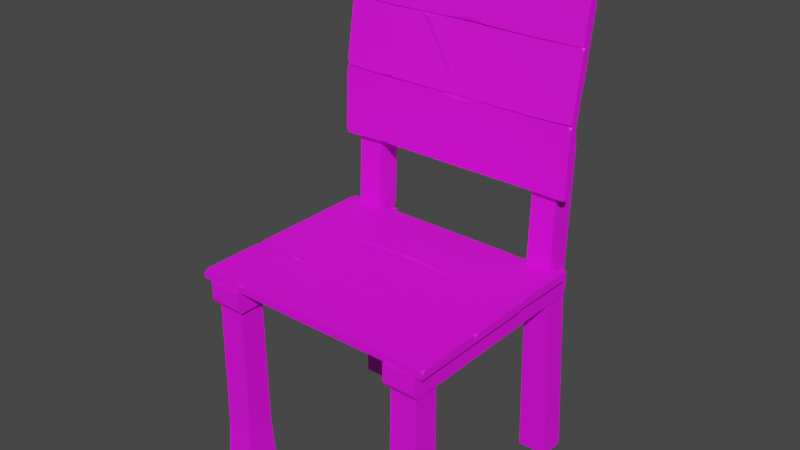 # Source: Chair_V2.blend  (saved by Blender 2.91.10; exported with 4.5.12 LTS)
import bpy
from mathutils import Matrix  # noqa: F401  (used for matrix-valued properties, if any)

bpy.ops.wm.read_factory_settings(use_empty=True)
scene = bpy.context.scene
scene.name = 'Scene'

# ---- collections
col_collection = bpy.data.collections.new('Collection'); scene.collection.children.link(col_collection)

# ---- images (referenced by path relative to the original .blend; pixels are not part of the script)
import os
ASSET_DIR = os.environ.get("B2B_ASSET_DIR", "")  # directory of the original .blend (textures are referenced by path, not embedded)
HERE = os.path.dirname(os.path.abspath(__file__))  # packed textures are extracted next to this script under _unpacked/

def load_image(name, relpath, width, height, colorspace="sRGB"):
    """Load a texture the original file referenced (path relative to the .blend, or extracted next to this script)."""
    p = next((c for c in (os.path.join(HERE, relpath), os.path.join(ASSET_DIR, relpath)) if relpath and os.path.exists(c)), "")
    if p:
        img = bpy.data.images.load(p, check_existing=True)
        img.name = name
    else:  # same state as the original file: an image datablock whose file is absent (Cycles renders it pink)
        img = bpy.data.images.new(name, width, height)
        img.source = "FILE"
        img.filepath = "//" + (relpath or name)
    img.colorspace_settings.name = colorspace
    return img
img_color2_png_006 = load_image('Color2.png.006', 'Color2.png', 1024, 1024, 'sRGB')

# ---- materials (node trees are filled in below, after node groups)
mat_material_007 = bpy.data.materials.new('Material.007')
mat_material_007.use_transparent_shadow = False

# ---- material node trees
mat_material_007.use_nodes = True; mat_material_007.node_tree.nodes.clear()
_N = mat_material_007.node_tree.nodes; _L = mat_material_007.node_tree.links
n0 = _N.new('ShaderNodeBsdfPrincipled'); n0.name = 'Principled BSDF'; n0.location = (10, 300)
n0.distribution = 'GGX'
n0.subsurface_method = 'BURLEY'
n0.inputs[2].default_value = 0.6
n0.inputs[3].default_value = 1.45
n0.inputs[27].default_value = (0.0, 0.0, 0.0, 1.0)
n0.inputs[28].default_value = 1.0
n1 = _N.new('ShaderNodeOutputMaterial'); n1.name = 'Material Output'; n1.location = (300, 300)
n2 = _N.new('ShaderNodeTexImage'); n2.name = 'Image Texture'; n2.location = (-280, 280)
n2.image = img_color2_png_006
_L.new(n0.outputs[0], n1.inputs[0])
_L.new(n2.outputs[0], n0.inputs[0])
n1.is_active_output = True

# ---- world
world_world = bpy.data.worlds.new('World'); scene.world = world_world
world_world.use_nodes = True; world_world.node_tree.nodes.clear()
_N = world_world.node_tree.nodes; _L = world_world.node_tree.links
n0 = _N.new('ShaderNodeOutputWorld'); n0.name = 'World Output'; n0.location = (300, 300)
n1 = _N.new('ShaderNodeBackground'); n1.name = 'Background'; n1.location = (10, 300)
n1.inputs[0].default_value = (0.05088, 0.05088, 0.05088, 1.0)
_L.new(n1.outputs[0], n0.inputs[0])
n0.is_active_output = True
world_world.color = (0.05088, 0.05088, 0.05088)
world_world.use_sun_shadow = False
world_world.sun_shadow_jitter_overblur = 0.0

# ---- meshes
me_cube_032 = bpy.data.meshes.new('Cube.032')
me_cube_032.from_pydata([(-0.2514, 0.1686, 0.7022), (-0.2516, 0.1902, 0.8311), (0.2476, 0.1687, 0.7027), (0.2476, 0.1902, 0.8311), (-0.1499, 0.1895, 0.8286), (-0.1499, 0.1743, 0.8312), (-0.1514, 0.1681, 0.7008), (-0.1514, 0.1543, 0.7049), (-0.07301, 0.1758, 0.831), (0.01664, 0.1684, 0.7007), (-0.07301, 0.1902, 0.8309), (0.01664, 0.1526, 0.7034), (0.1664, 0.1743, 0.8316), (0.1607, 0.1681, 0.7004), (0.1664, 0.1897, 0.829), (0.1607, 0.1527, 0.703), (-0.1512, 0.1539, 0.7094), (-0.1354, 0.1528, 0.7033), (-0.1514, 0.1556, 0.7029), (-0.1675, 0.1527, 0.7029), (-0.07281, 0.1732, 0.8265), (-0.04111, 0.1754, 0.8329), (-0.07301, 0.178, 0.8329), (-0.09048, 0.1765, 0.8329), (0.2434, 0.1529, 0.7054), (0.2476, 0.1583, 0.7044), (0.2476, 0.1544, 0.7143), (0.2476, 0.1736, 0.8286), (0.2476, 0.1775, 0.8332), (0.242, 0.1744, 0.8336), (-0.247, 0.1529, 0.705), (-0.2514, 0.1544, 0.7142), (-0.2514, 0.1584, 0.7039), (-0.2516, 0.1726, 0.8227), (-0.2495, 0.1744, 0.8337), (-0.2516, 0.1771, 0.8333), (0.2302, 0.225, -1.304e-07), (0.225, 0.2026, 0.399), (0.2302, 0.175, -1.49e-07), (0.225, 0.1528, 0.4027), (0.1697, 0.225, -8.941e-08), (0.1787, 0.1976, 0.399), (0.1697, 0.175, -1.062e-07), (0.175, 0.1528, 0.4027), (0.2205, 0.2109, 0.6975), (0.225, 0.1637, 0.7051), (0.175, 0.2131, 0.6975), (0.175, 0.1637, 0.7051), (0.209, 0.2131, 0.6975), (0.225, 0.2224, 0.7589), (0.225, 0.1954, 0.7002), (0.225, 0.2114, 0.6472), (0.175, 0.2034, 0.4197), (0.175, 0.2037, 0.3806), (0.175, 0.1897, 0.3999), (0.1836, 0.2026, 0.399), (0.225, 0.256, 0.9811), (0.2174, 0.2496, 0.9897), (0.2174, 0.2194, 0.9939), (0.225, 0.2106, 0.9875), (0.1826, 0.2496, 0.9897), (0.175, 0.256, 0.9811), (0.1826, 0.2194, 0.9939), (0.175, 0.2106, 0.9875), (-0.2303, 0.225, -1.08e-07), (-0.225, 0.2026, 0.399), (-0.2303, 0.175, -1.285e-07), (-0.225, 0.1528, 0.4027), (-0.1698, 0.225, -1.49e-07), (-0.1787, 0.1976, 0.399), (-0.1698, 0.175, -8.941e-08), (-0.175, 0.1528, 0.4027), (-0.2205, 0.2109, 0.6975), (-0.225, 0.1637, 0.7051), (-0.175, 0.2131, 0.6975), (-0.175, 0.1637, 0.7051), (-0.209, 0.2131, 0.6975), (-0.225, 0.2224, 0.7589), (-0.225, 0.1954, 0.7002), (-0.225, 0.2114, 0.6472), (-0.175, 0.2034, 0.4197), (-0.175, 0.2037, 0.3806), (-0.175, 0.1897, 0.3999), (-0.1836, 0.2026, 0.399), (-0.225, 0.256, 0.9811), (-0.2174, 0.2496, 0.9897), (-0.2174, 0.2194, 0.9939), (-0.225, 0.2106, 0.9875), (-0.1826, 0.2496, 0.9897), (-0.175, 0.256, 0.9811), (-0.1826, 0.2194, 0.9939), (-0.175, 0.2106, 0.9875), (-0.168, -0.168, -1.36e-07), (-0.1744, -0.1744, 0.4), (-0.168, -0.232, -8.568e-08), (-0.1744, -0.2256, 0.4), (-0.232, -0.168, -9.686e-08), (-0.2256, -0.1744, 0.4), (-0.232, -0.232, -1.229e-07), (-0.2256, -0.2256, 0.4), (-0.1725, -0.1725, 0.09105), (-0.1725, -0.2275, 0.09105), (-0.2275, -0.2275, 0.09105), (-0.2255, -0.1732, 0.09105), (-0.2192, -0.1725, 0.09105), (-0.2288, -0.1712, 0.06556), (-0.2273, -0.1727, 0.1195), (-0.2275, -0.1768, 0.09105), (0.168, -0.232, -1.006e-07), (0.1744, -0.2256, 0.4), (0.168, -0.168, -7.264e-08), (0.1744, -0.1744, 0.4), (0.232, -0.232, -6.333e-08), (0.2256, -0.2256, 0.4), (0.232, -0.168, -1.118e-07), (0.2256, -0.1744, 0.4), (0.1725, -0.2275, 0.09105), (0.1725, -0.1725, 0.09105), (0.2275, -0.1725, 0.09105), (0.2255, -0.2268, 0.09105), (0.2192, -0.2275, 0.09105), (0.2288, -0.2288, 0.06556), (0.2273, -0.2273, 0.1195), (0.2275, -0.2232, 0.09105), (-0.2327, -0.2378, 0.4057), (-0.1673, -0.2378, 0.4057), (-0.2327, 0.1978, 0.4057), (-0.1673, 0.1978, 0.4057), (-0.2327, -0.2319, 0.3595), (-0.2327, -0.2378, 0.3689), (-0.1673, -0.2378, 0.3689), (-0.1673, -0.2319, 0.3595), (-0.2327, 0.1978, 0.3689), (-0.2327, 0.1919, 0.3595), (-0.1673, 0.1919, 0.3595), (-0.1673, 0.1978, 0.3689), (0.1673, -0.2378, 0.4057), (0.2327, -0.2378, 0.4057), (0.1673, 0.1978, 0.4057), (0.2327, 0.1978, 0.4057), (0.1673, -0.2319, 0.3595), (0.1673, -0.2378, 0.3689), (0.2327, -0.2378, 0.3689), (0.2327, -0.2319, 0.3595), (0.1673, 0.1978, 0.3689), (0.1673, 0.1919, 0.3595), (0.2327, 0.1919, 0.3595), (0.2327, 0.1978, 0.3689), (0.2091, 0.161, 0.4021), (0.2091, 0.1924, 0.4021), (-0.2091, 0.161, 0.4021), (-0.2091, 0.1924, 0.4021), (0.2034, 0.161, 0.3651), (0.2091, 0.161, 0.3726), (0.2091, 0.1924, 0.3726), (0.2034, 0.1924, 0.3651), (-0.2091, 0.161, 0.3726), (-0.2034, 0.161, 0.3651), (-0.2034, 0.1924, 0.3651), (-0.2091, 0.1924, 0.3726), (-0.2516, -0.237, 0.4062), (-0.2516, -0.1026, 0.4062), (0.2476, -0.237, 0.4062), (0.2476, -0.1026, 0.4062), (-0.1499, -0.1051, 0.4065), (-0.1499, -0.1051, 0.4219), (-0.1536, -0.2345, 0.4065), (-0.1536, -0.2328, 0.4208), (0.01384, -0.1051, 0.4204), (0.01761, -0.2348, 0.4062), (0.01384, -0.1028, 0.4062), (0.01761, -0.2348, 0.4222), (0.1664, -0.1047, 0.422), (0.1591, -0.2349, 0.4064), (0.1664, -0.1047, 0.4064), (0.1591, -0.2349, 0.422), (-0.1534, -0.2284, 0.4219), (-0.1376, -0.2346, 0.4219), (-0.1536, -0.2345, 0.4191), (-0.1697, -0.2349, 0.422), (0.01404, -0.1099, 0.4222), (0.0583, -0.1034, 0.4221), (0.01384, -0.1028, 0.4185), (-0.02824, -0.1034, 0.4221), (0.2434, -0.2369, 0.4222), (0.2476, -0.237, 0.4167), (0.2476, -0.2279, 0.4222), (0.2476, -0.1078, 0.4222), (0.2476, -0.1026, 0.4191), (0.242, -0.1028, 0.4222), (-0.2472, -0.2369, 0.4222), (-0.2516, -0.2276, 0.4222), (-0.2516, -0.237, 0.4166), (-0.2516, -0.1138, 0.4222), (-0.2495, -0.1027, 0.4222), (-0.2516, -0.1026, 0.4195), (-0.2514, -0.1007, 0.4062), (-0.2516, 0.02995, 0.4062), (0.2476, -0.1002, 0.4062), (0.2476, 0.02995, 0.4062), (-0.1499, 0.02746, 0.4065), (-0.1499, 0.02746, 0.4219), (-0.1514, -0.1022, 0.4065), (-0.1514, -0.1005, 0.4208), (-0.07301, 0.02749, 0.4204), (0.01664, -0.1022, 0.4062), (-0.07301, 0.02976, 0.4062), (0.01664, -0.1022, 0.4222), (0.1664, 0.02784, 0.422), (0.1607, -0.1026, 0.4064), (0.1664, 0.02784, 0.4064), (0.1607, -0.1026, 0.422), (-0.1512, -0.09604, 0.4219), (-0.1354, -0.1022, 0.4219), (-0.1514, -0.1022, 0.4191), (-0.1675, -0.1026, 0.422), (-0.07281, 0.02269, 0.4222), (-0.04111, 0.02936, 0.4211), (-0.07301, 0.02976, 0.4185), (-0.09048, 0.02951, 0.42), (0.2434, -0.1001, 0.4222), (0.2476, -0.1002, 0.4167), (0.2476, -0.09107, 0.4222), (0.2476, 0.02479, 0.4222), (0.2476, 0.02995, 0.4191), (0.242, 0.0298, 0.4222), (-0.247, -0.1006, 0.4222), (-0.2514, -0.09124, 0.4222), (-0.2514, -0.1007, 0.4166), (-0.2516, 0.0188, 0.4222), (-0.2495, 0.0299, 0.4222), (-0.2516, 0.02995, 0.4195), (0.2477, 0.1655, 0.4062), (0.2456, 0.03072, 0.4062), (-0.2515, 0.1655, 0.4062), (-0.2515, 0.03106, 0.4062), (0.1483, 0.02956, 0.4065), (0.1483, 0.02956, 0.4219), (0.1497, 0.163, 0.4065), (0.1497, 0.1612, 0.4208), (0.01325, 0.03329, 0.4204), (-0.0215, 0.1632, 0.4062), (0.01325, 0.03102, 0.4062), (-0.0215, 0.1632, 0.4222), (-0.1645, 0.02942, 0.422), (-0.163, 0.1633, 0.4064), (-0.1645, 0.02942, 0.4064), (-0.163, 0.1633, 0.422), (0.1495, 0.1568, 0.4219), (0.1337, 0.163, 0.4219), (0.1497, 0.163, 0.4191), (0.1658, 0.1634, 0.422), (0.01305, 0.03809, 0.4222), (-0.03121, 0.03158, 0.4221), (0.01325, 0.03102, 0.4185), (0.05533, 0.03161, 0.4221), (-0.2473, 0.1654, 0.4222), (-0.2515, 0.1655, 0.4167), (-0.2515, 0.1563, 0.4222), (-0.2515, 0.03622, 0.4222), (-0.2515, 0.03106, 0.4191), (-0.2459, 0.03121, 0.4222), (0.2433, 0.1653, 0.4222), (0.2477, 0.156, 0.4222), (0.2477, 0.1655, 0.4166), (0.2456, 0.04188, 0.4222), (0.2435, 0.03077, 0.4222), (0.2456, 0.03072, 0.4195), (0.2477, 0.2126, 0.9647), (0.2456, 0.1903, 0.8318), (-0.2515, 0.2126, 0.9647), (-0.2515, 0.1904, 0.8322), (0.1483, 0.1899, 0.8307), (0.1483, 0.1746, 0.8333), (0.1497, 0.2119, 0.9623), (0.1497, 0.1975, 0.9629), (0.01325, 0.1767, 0.8367), (-0.0215, 0.2122, 0.9625), (0.01325, 0.1904, 0.8321), (-0.0215, 0.1965, 0.9652), (-0.1645, 0.1745, 0.8331), (-0.163, 0.2121, 0.9627), (-0.1645, 0.1899, 0.8306), (-0.163, 0.1967, 0.9652), (0.1495, 0.1957, 0.9588), (0.1337, 0.1967, 0.9649), (0.1497, 0.1995, 0.9644), (0.1658, 0.1967, 0.9653), (0.01305, 0.1758, 0.8417), (-0.03121, 0.1748, 0.8353), (0.01325, 0.1782, 0.8342), (0.05533, 0.1748, 0.8353), (-0.2473, 0.1968, 0.9672), (-0.2515, 0.2022, 0.9664), (-0.2515, 0.1953, 0.9583), (-0.2515, 0.1755, 0.8399), (-0.2515, 0.1776, 0.8343), (-0.2459, 0.1746, 0.8349), (0.2433, 0.1968, 0.9672), (0.2477, 0.1953, 0.958), (0.2477, 0.2024, 0.9664), (0.2456, 0.1764, 0.8455), (0.2435, 0.1746, 0.8345), (0.2456, 0.1772, 0.834), (-0.2516, 0.1622, 0.5672), (-0.2516, 0.168, 0.7015), (0.2476, 0.1622, 0.5672), (0.2476, 0.168, 0.7015), (-0.1499, 0.1676, 0.699), (-0.1499, 0.1522, 0.6997), (-0.1536, 0.162, 0.5697), (-0.1536, 0.1478, 0.5721), (0.01384, 0.1537, 0.6996), (0.01761, 0.1623, 0.5694), (0.01384, 0.168, 0.7013), (0.01761, 0.1463, 0.5701), (0.1664, 0.1522, 0.7001), (0.1591, 0.1621, 0.5693), (0.1664, 0.1677, 0.6994), (0.1591, 0.1465, 0.57), (-0.1534, 0.1469, 0.5765), (-0.1376, 0.1466, 0.5704), (-0.1536, 0.1494, 0.5703), (-0.1697, 0.1465, 0.57), (0.01404, 0.1517, 0.6949), (0.0583, 0.1521, 0.7014), (0.01384, 0.1557, 0.7018), (-0.02824, 0.1521, 0.7014), (0.2434, 0.1462, 0.568), (0.2476, 0.1516, 0.5677), (0.2476, 0.1466, 0.577), (0.2476, 0.1518, 0.697), (0.2476, 0.1551, 0.702), (0.242, 0.1521, 0.702), (-0.2472, 0.1462, 0.568), (-0.2516, 0.1466, 0.5773), (-0.2516, 0.1518, 0.5677), (-0.2516, 0.1516, 0.691), (-0.2495, 0.1521, 0.7021), (-0.2516, 0.1547, 0.7021)], [], [(0, 32, 31, 33, 35, 1), (3, 28, 27, 26, 25, 2), (2, 25, 24, 15, 13), (14, 3, 2, 13), (8, 23, 20), (1, 4, 6, 0), (9, 11, 17, 18, 6), (5, 34, 33, 31, 30, 19, 16), (13, 15, 11, 9), (12, 21, 20, 11, 15), (4, 10, 9, 6), (4, 5, 23, 22, 10), (10, 14, 13, 9), (10, 22, 21, 12, 14), (17, 16, 7), (19, 18, 7), (18, 17, 7), (16, 19, 7), (20, 23, 5, 16, 17, 11), (22, 23, 8), (21, 22, 8), (20, 21, 8), (24, 25, 26), (14, 12, 29, 28, 3), (27, 28, 29), (27, 29, 12, 15, 24, 26), (30, 31, 32), (6, 18, 19, 30, 32, 0), (33, 34, 35), (1, 35, 34, 5, 4), (36, 37, 39, 38), (38, 39, 43, 42), (42, 43, 54, 53, 40), (40, 53, 55, 37, 36), (38, 42, 40, 36), (37, 55, 52, 46, 48, 51), (43, 39, 45, 47), (41, 54, 52), (39, 37, 51, 50, 45), (44, 48, 49), (62, 58, 57, 60), (47, 45, 59, 63), (46, 47, 63, 61), (55, 53, 41), (52, 54, 43, 47, 46), (52, 55, 41), (53, 54, 41), (57, 58, 59, 56), (58, 62, 63, 59), (62, 60, 61, 63), (60, 57, 56, 61), (45, 50, 49, 56, 59), (51, 48, 44), (50, 51, 44), (49, 48, 46, 61, 56), (49, 50, 44), (64, 65, 67, 66), (66, 67, 71, 70), (70, 71, 82, 81, 68), (68, 81, 83, 65, 64), (66, 70, 68, 64), (65, 83, 80, 74, 76, 79), (71, 67, 73, 75), (69, 82, 80), (67, 65, 79, 78, 73), (72, 76, 77), (90, 86, 85, 88), (75, 73, 87, 91), (74, 75, 91, 89), (83, 81, 69), (80, 82, 71, 75, 74), (80, 83, 69), (81, 82, 69), (85, 86, 87, 84), (86, 90, 91, 87), (90, 88, 89, 91), (88, 85, 84, 89), (73, 78, 77, 84, 87), (79, 76, 72), (78, 79, 72), (77, 76, 74, 89, 84), (77, 78, 72), (100, 93, 95, 101), (101, 95, 99, 102), (102, 99, 97, 106, 107), (103, 106, 104), (94, 98, 96, 92), (99, 95, 93, 97), (96, 105, 104, 100, 92), (98, 102, 107, 105, 96), (94, 101, 102, 98), (92, 100, 101, 94), (104, 106, 97, 93, 100), (105, 107, 103), (107, 106, 103), (104, 105, 103), (116, 109, 111, 117), (117, 111, 115, 118), (118, 115, 113, 122, 123), (119, 122, 120), (110, 114, 112, 108), (115, 111, 109, 113), (112, 121, 120, 116, 108), (114, 118, 123, 121, 112), (110, 117, 118, 114), (108, 116, 117, 110), (120, 122, 113, 109, 116), (121, 123, 119), (123, 122, 119), (120, 121, 119), (134, 131, 128, 133), (127, 135, 132, 126), (124, 129, 130, 125), (125, 127, 126, 124), (125, 130, 131, 134, 135, 127), (128, 131, 130, 129), (134, 133, 132, 135), (126, 132, 133, 128, 129, 124), (146, 143, 140, 145), (139, 147, 144, 138), (136, 141, 142, 137), (137, 139, 138, 136), (137, 142, 143, 146, 147, 139), (140, 143, 142, 141), (146, 145, 144, 147), (138, 144, 145, 140, 141, 136), (158, 155, 152, 157), (149, 151, 150, 148), (149, 154, 155, 158, 159, 151), (150, 156, 157, 152, 153, 148), (160, 192, 191, 193, 195, 161), (163, 188, 187, 186, 185, 162), (162, 185, 184, 175, 173), (174, 163, 162, 173), (168, 183, 180), (161, 164, 166, 160), (169, 171, 177, 178, 166), (165, 194, 193, 191, 190, 179, 176), (173, 175, 171, 169), (172, 181, 180, 171, 175), (164, 170, 169, 166), (164, 165, 183, 182, 170), (170, 174, 173, 169), (170, 182, 181, 172, 174), (177, 176, 167), (179, 178, 167), (178, 177, 167), (176, 179, 167), (180, 183, 165, 176, 177, 171), (182, 183, 168), (181, 182, 168), (180, 181, 168), (184, 185, 186), (174, 172, 189, 188, 163), (187, 188, 189), (187, 189, 172, 175, 184, 186), (190, 191, 192), (166, 178, 179, 190, 192, 160), (193, 194, 195), (161, 195, 194, 165, 164), (196, 228, 227, 229, 231, 197), (199, 224, 223, 222, 221, 198), (198, 221, 220, 211, 209), (210, 199, 198, 209), (204, 219, 216), (197, 200, 202, 196), (205, 207, 213, 214, 202), (201, 230, 229, 227, 226, 215, 212), (209, 211, 207, 205), (208, 217, 216, 207, 211), (200, 206, 205, 202), (200, 201, 219, 218, 206), (206, 210, 209, 205), (206, 218, 217, 208, 210), (213, 212, 203), (215, 214, 203), (214, 213, 203), (212, 215, 203), (216, 219, 201, 212, 213, 207), (218, 219, 204), (217, 218, 204), (216, 217, 204), (220, 221, 222), (210, 208, 225, 224, 199), (223, 224, 225), (223, 225, 208, 211, 220, 222), (226, 227, 228), (202, 214, 215, 226, 228, 196), (229, 230, 231), (197, 231, 230, 201, 200), (232, 264, 263, 265, 267, 233), (235, 260, 259, 258, 257, 234), (234, 257, 256, 247, 245), (246, 235, 234, 245), (240, 255, 252), (233, 236, 238, 232), (241, 243, 249, 250, 238), (237, 266, 265, 263, 262, 251, 248), (245, 247, 243, 241), (244, 253, 252, 243, 247), (236, 242, 241, 238), (236, 237, 255, 254, 242), (242, 246, 245, 241), (242, 254, 253, 244, 246), (249, 248, 239), (251, 250, 239), (250, 249, 239), (248, 251, 239), (252, 255, 237, 248, 249, 243), (254, 255, 240), (253, 254, 240), (252, 253, 240), (256, 257, 258), (246, 244, 261, 260, 235), (259, 260, 261), (259, 261, 244, 247, 256, 258), (262, 263, 264), (238, 250, 251, 262, 264, 232), (265, 266, 267), (233, 267, 266, 237, 236), (268, 300, 299, 301, 303, 269), (271, 296, 295, 294, 293, 270), (270, 293, 292, 283, 281), (282, 271, 270, 281), (276, 291, 288), (269, 272, 274, 268), (277, 279, 285, 286, 274), (273, 302, 301, 299, 298, 287, 284), (281, 283, 279, 277), (280, 289, 288, 279, 283), (272, 278, 277, 274), (272, 273, 291, 290, 278), (278, 282, 281, 277), (278, 290, 289, 280, 282), (285, 284, 275), (287, 286, 275), (286, 285, 275), (284, 287, 275), (288, 291, 273, 284, 285, 279), (290, 291, 276), (289, 290, 276), (288, 289, 276), (292, 293, 294), (282, 280, 297, 296, 271), (295, 296, 297), (295, 297, 280, 283, 292, 294), (298, 299, 300), (274, 286, 287, 298, 300, 268), (301, 302, 303), (269, 303, 302, 273, 272), (304, 336, 335, 337, 339, 305), (307, 332, 331, 330, 329, 306), (306, 329, 328, 319, 317), (318, 307, 306, 317), (312, 327, 324), (305, 308, 310, 304), (313, 315, 321, 322, 310), (309, 338, 337, 335, 334, 323, 320), (317, 319, 315, 313), (316, 325, 324, 315, 319), (308, 314, 313, 310), (308, 309, 327, 326, 314), (314, 318, 317, 313), (314, 326, 325, 316, 318), (321, 320, 311), (323, 322, 311), (322, 321, 311), (320, 323, 311), (324, 327, 309, 320, 321, 315), (326, 327, 312), (325, 326, 312), (324, 325, 312), (328, 329, 330), (318, 316, 333, 332, 307), (331, 332, 333), (331, 333, 316, 319, 328, 330), (334, 335, 336), (310, 322, 323, 334, 336, 304), (337, 338, 339), (305, 339, 338, 309, 308)])
_uv = me_cube_032.uv_layers.new(name='UVMap')
_uv.uv.foreach_set('vector', [0.5992, 0.9858, 0.5992, 0.9858, 0.5992, 0.9858, 0.5992, 0.9858, 0.5992, 0.9858, 0.5992, 0.9858, 0.5992, 0.9859, 0.5992, 0.9859, 0.5992, 0.9859, 0.5992, 0.9859, 0.5992, 0.9859, 0.5992, 0.9859, 0.5992, 0.9859, 0.5992, 0.9859, 0.5992, 0.9859, 0.5992, 0.9859, 0.5992, 0.9859, 0.5992, 0.9859, 0.5992, 0.9859, 0.5992, 0.9859, 0.5992, 0.9859, 0.5992, 0.9859, 0.5992, 0.9859, 0.5992, 0.9859, 0.5992, 0.9859, 0.5992, 0.9859, 0.5992, 0.9859, 0.5992, 0.9859, 0.5992, 0.9859, 0.5992, 0.9859, 0.5992, 0.9859, 0.5992, 0.9859, 0.5992, 0.9859, 0.5993, 0.9859, 0.5993, 0.9859, 0.5993, 0.9859, 0.5993, 0.9859, 0.5993, 0.9859, 0.5993, 0.9859, 0.5993, 0.9859, 0.5992, 0.9859, 0.5992, 0.9859, 0.5992, 0.9859, 0.5992, 0.9859, 0.5992, 0.9859, 0.5992, 0.9859, 0.5992, 0.9859, 0.5992, 0.9859, 0.5992, 0.9859, 0.5992, 0.9859, 0.5992, 0.9859, 0.5992, 0.9859, 0.5992, 0.9859, 0.5992, 0.9858, 0.5992, 0.9858, 0.5992, 0.9858, 0.5992, 0.9858, 0.5992, 0.9858, 0.5992, 0.9859, 0.5992, 0.9859, 0.5992, 0.9859, 0.5992, 0.9859, 0.5992, 0.9858, 0.5992, 0.9858, 0.5992, 0.9858, 0.5992, 0.9859, 0.5992, 0.9859, 0.5993, 0.9859, 0.5993, 0.9859, 0.5993, 0.9859, 0.5992, 0.9859, 0.5992, 0.9859, 0.5992, 0.9859, 0.5992, 0.9859, 0.5992, 0.9859, 0.5992, 0.9859, 0.5993, 0.9859, 0.5993, 0.9859, 0.5993, 0.9859, 0.5992, 0.9859, 0.5992, 0.9859, 0.5993, 0.9859, 0.5993, 0.9859, 0.5993, 0.9859, 0.5992, 0.9859, 0.5992, 0.9858, 0.5992, 0.9858, 0.5992, 0.9858, 0.5992, 0.9858, 0.5992, 0.9858, 0.5992, 0.9858, 0.5992, 0.9859, 0.5992, 0.9859, 0.5992, 0.9859, 0.5992, 0.9859, 0.5992, 0.9859, 0.5992, 0.9859, 0.5992, 0.9859, 0.5992, 0.9859, 0.5992, 0.9859, 0.5992, 0.9859, 0.5992, 0.9859, 0.5992, 0.9859, 0.5992, 0.9859, 0.5992, 0.9859, 0.5992, 0.9859, 0.5992, 0.9859, 0.5992, 0.9859, 0.5992, 0.9859, 0.5992, 0.9859, 0.5992, 0.9859, 0.5992, 0.9859, 0.5993, 0.9859, 0.5992, 0.9858, 0.5992, 0.9859, 0.5992, 0.9859, 0.5992, 0.9859, 0.5992, 0.9859, 0.5992, 0.9859, 0.5992, 0.9859, 0.5992, 0.9858, 0.5993, 0.9859, 0.5992, 0.9858, 0.5992, 0.9858, 0.5992, 0.9858, 0.5992, 0.9858, 0.5992, 0.9858, 0.5992, 0.9858, 0.6015, 0.9882, 0.6016, 0.9882, 0.6016, 0.9882, 0.6015, 0.9882, 0.6015, 0.9882, 0.6016, 0.9882, 0.6016, 0.9883, 0.6015, 0.9883, 0.6015, 0.9883, 0.6016, 0.9883, 0.6016, 0.9883, 0.6016, 0.9883, 0.6015, 0.9883, 0.6015, 0.9883, 0.6016, 0.9883, 0.6016, 0.9883, 0.6016, 0.9884, 0.6015, 0.9884, 0.6015, 0.9883, 0.6015, 0.9883, 0.6015, 0.9883, 0.6015, 0.9883, 0.6016, 0.9884, 0.6016, 0.9883, 0.6016, 0.9883, 0.6016, 0.9883, 0.6016, 0.9884, 0.6016, 0.9884, 0.6016, 0.9883, 0.6016, 0.9882, 0.6016, 0.9882, 0.6016, 0.9883, 0.6016, 0.9883, 0.6016, 0.9883, 0.6016, 0.9883, 0.6016, 0.9882, 0.6016, 0.9882, 0.6016, 0.9882, 0.6016, 0.9882, 0.6016, 0.9882, 0.6016, 0.9884, 0.6016, 0.9884, 0.6016, 0.9884, 0.6016, 0.9883, 0.6016, 0.9883, 0.6016, 0.9883, 0.6016, 0.9883, 0.6016, 0.9883, 0.6016, 0.9882, 0.6016, 0.9882, 0.6016, 0.9883, 0.6016, 0.9883, 0.6016, 0.9883, 0.6016, 0.9883, 0.6016, 0.9883, 0.6016, 0.9883, 0.6016, 0.9883, 0.6016, 0.9883, 0.6016, 0.9883, 0.6016, 0.9883, 0.6016, 0.9883, 0.6016, 0.9883, 0.6016, 0.9883, 0.6016, 0.9883, 0.6016, 0.9883, 0.6016, 0.9883, 0.6016, 0.9883, 0.6016, 0.9883, 0.6016, 0.9883, 0.6016, 0.9883, 0.6016, 0.9883, 0.6016, 0.9883, 0.6016, 0.9883, 0.6016, 0.9883, 0.6016, 0.9883, 0.6016, 0.9883, 0.6016, 0.9883, 0.6016, 0.9883, 0.6016, 0.9883, 0.6016, 0.9883, 0.6016, 0.9883, 0.6016, 0.9883, 0.6016, 0.9883, 0.6016, 0.9883, 0.6016, 0.9883, 0.6016, 0.9882, 0.6016, 0.9882, 0.6016, 0.9882, 0.6016, 0.9882, 0.6016, 0.9882, 0.6016, 0.9884, 0.6016, 0.9884, 0.6016, 0.9884, 0.6016, 0.9882, 0.6016, 0.9882, 0.6016, 0.9882, 0.6016, 0.9884, 0.6016, 0.9884, 0.6016, 0.9883, 0.6016, 0.9883, 0.6016, 0.9884, 0.6016, 0.9882, 0.6016, 0.9882, 0.6016, 0.9882, 0.6015, 0.9882, 0.6016, 0.9882, 0.6016, 0.9882, 0.6015, 0.9882, 0.6015, 0.9882, 0.6016, 0.9882, 0.6016, 0.9883, 0.6015, 0.9883, 0.6015, 0.9883, 0.6016, 0.9883, 0.6016, 0.9883, 0.6016, 0.9883, 0.6015, 0.9883, 0.6015, 0.9883, 0.6016, 0.9883, 0.6016, 0.9883, 0.6016, 0.9884, 0.6015, 0.9884, 0.6015, 0.9883, 0.6015, 0.9883, 0.6015, 0.9883, 0.6015, 0.9883, 0.6016, 0.9884, 0.6016, 0.9883, 0.6016, 0.9883, 0.6016, 0.9883, 0.6016, 0.9884, 0.6016, 0.9884, 0.6016, 0.9883, 0.6016, 0.9882, 0.6016, 0.9882, 0.6016, 0.9883, 0.6016, 0.9883, 0.6016, 0.9883, 0.6016, 0.9883, 0.6016, 0.9882, 0.6016, 0.9882, 0.6016, 0.9882, 0.6016, 0.9882, 0.6016, 0.9882, 0.6016, 0.9884, 0.6016, 0.9884, 0.6016, 0.9884, 0.6016, 0.9883, 0.6016, 0.9883, 0.6016, 0.9883, 0.6016, 0.9883, 0.6016, 0.9883, 0.6016, 0.9882, 0.6016, 0.9882, 0.6016, 0.9883, 0.6016, 0.9883, 0.6016, 0.9883, 0.6016, 0.9883, 0.6016, 0.9883, 0.6016, 0.9883, 0.6016, 0.9883, 0.6016, 0.9883, 0.6016, 0.9883, 0.6016, 0.9883, 0.6016, 0.9883, 0.6016, 0.9883, 0.6016, 0.9883, 0.6016, 0.9883, 0.6016, 0.9883, 0.6016, 0.9883, 0.6016, 0.9883, 0.6016, 0.9883, 0.6016, 0.9883, 0.6016, 0.9883, 0.6016, 0.9883, 0.6016, 0.9883, 0.6016, 0.9883, 0.6016, 0.9883, 0.6016, 0.9883, 0.6016, 0.9883, 0.6016, 0.9883, 0.6016, 0.9883, 0.6016, 0.9883, 0.6016, 0.9883, 0.6016, 0.9883, 0.6016, 0.9883, 0.6016, 0.9883, 0.6016, 0.9883, 0.6016, 0.9883, 0.6016, 0.9882, 0.6016, 0.9882, 0.6016, 0.9882, 0.6016, 0.9882, 0.6016, 0.9882, 0.6016, 0.9884, 0.6016, 0.9884, 0.6016, 0.9884, 0.6016, 0.9882, 0.6016, 0.9882, 0.6016, 0.9882, 0.6016, 0.9884, 0.6016, 0.9884, 0.6016, 0.9883, 0.6016, 0.9883, 0.6016, 0.9884, 0.6016, 0.9882, 0.6016, 0.9882, 0.6016, 0.9882, 0.6015, 0.9882, 0.6016, 0.9882, 0.6016, 0.9882, 0.6015, 0.9882, 0.6015, 0.9882, 0.6016, 0.9882, 0.6016, 0.9883, 0.6015, 0.9883, 0.6015, 0.9883, 0.6016, 0.9883, 0.6016, 0.9883, 0.6016, 0.9883, 0.6015, 0.9883, 0.6015, 0.9883, 0.6016, 0.9883, 0.6015, 0.9883, 0.6015, 0.9883, 0.6015, 0.9883, 0.6015, 0.9883, 0.6015, 0.9883, 0.6016, 0.9883, 0.6016, 0.9883, 0.6016, 0.9883, 0.6016, 0.9883, 0.6015, 0.9883, 0.6015, 0.9883, 0.6015, 0.9883, 0.6015, 0.9884, 0.6015, 0.9884, 0.6015, 0.9883, 0.6015, 0.9883, 0.6015, 0.9883, 0.6015, 0.9883, 0.6015, 0.9883, 0.6015, 0.9882, 0.6015, 0.9882, 0.6015, 0.9883, 0.6015, 0.9883, 0.6015, 0.9882, 0.6015, 0.9882, 0.6015, 0.9882, 0.6015, 0.9882, 0.6015, 0.9883, 0.6016, 0.9883, 0.6016, 0.9883, 0.6016, 0.9884, 0.6015, 0.9884, 0.6015, 0.9883, 0.6015, 0.9883, 0.6015, 0.9883, 0.6015, 0.9883, 0.6016, 0.9883, 0.6015, 0.9883, 0.6015, 0.9883, 0.6015, 0.9883, 0.6015, 0.9883, 0.6015, 0.9882, 0.6016, 0.9882, 0.6016, 0.9882, 0.6015, 0.9882, 0.6015, 0.9882, 0.6016, 0.9882, 0.6016, 0.9883, 0.6015, 0.9883, 0.6015, 0.9883, 0.6016, 0.9883, 0.6016, 0.9883, 0.6016, 0.9883, 0.6015, 0.9883, 0.6015, 0.9883, 0.6016, 0.9883, 0.6015, 0.9883, 0.6015, 0.9883, 0.6015, 0.9883, 0.6015, 0.9883, 0.6015, 0.9883, 0.6016, 0.9883, 0.6016, 0.9883, 0.6016, 0.9883, 0.6016, 0.9883, 0.6015, 0.9883, 0.6015, 0.9883, 0.6015, 0.9883, 0.6015, 0.9884, 0.6015, 0.9884, 0.6015, 0.9883, 0.6015, 0.9883, 0.6015, 0.9883, 0.6015, 0.9883, 0.6015, 0.9883, 0.6015, 0.9882, 0.6015, 0.9882, 0.6015, 0.9883, 0.6015, 0.9883, 0.6015, 0.9882, 0.6015, 0.9882, 0.6015, 0.9882, 0.6015, 0.9882, 0.6015, 0.9883, 0.6016, 0.9883, 0.6016, 0.9883, 0.6016, 0.9884, 0.6015, 0.9884, 0.6015, 0.9883, 0.6015, 0.9883, 0.6015, 0.9883, 0.6015, 0.9883, 0.6016, 0.9883, 0.6015, 0.9883, 0.6015, 0.9883, 0.6015, 0.9883, 0.6015, 0.9883, 0.6016, 0.9883, 0.6016, 0.9883, 0.6016, 0.9883, 0.6016, 0.9883, 0.6015, 0.9883, 0.6016, 0.9883, 0.6016, 0.9883, 0.6015, 0.9883, 0.6015, 0.9882, 0.6016, 0.9882, 0.6016, 0.9882, 0.6015, 0.9882, 0.6015, 0.9883, 0.6015, 0.9883, 0.6015, 0.9883, 0.6015, 0.9883, 0.6015, 0.9882, 0.6016, 0.9882, 0.6016, 0.9882, 0.6016, 0.9883, 0.6016, 0.9883, 0.6015, 0.9883, 0.6016, 0.9882, 0.6016, 0.9882, 0.6016, 0.9882, 0.6016, 0.9882, 0.6016, 0.9883, 0.6016, 0.9883, 0.6016, 0.9883, 0.6016, 0.9883, 0.6015, 0.9883, 0.6016, 0.9883, 0.6016, 0.9883, 0.6016, 0.9884, 0.6016, 0.9884, 0.6015, 0.9884, 0.6016, 0.9883, 0.6016, 0.9883, 0.6016, 0.9883, 0.6016, 0.9883, 0.6015, 0.9883, 0.6016, 0.9883, 0.6016, 0.9883, 0.6015, 0.9883, 0.6015, 0.9882, 0.6016, 0.9882, 0.6016, 0.9882, 0.6015, 0.9882, 0.6015, 0.9883, 0.6015, 0.9883, 0.6015, 0.9883, 0.6015, 0.9883, 0.6015, 0.9882, 0.6016, 0.9882, 0.6016, 0.9882, 0.6016, 0.9883, 0.6016, 0.9883, 0.6015, 0.9883, 0.6016, 0.9882, 0.6016, 0.9882, 0.6016, 0.9882, 0.6016, 0.9882, 0.6016, 0.9883, 0.6016, 0.9883, 0.6016, 0.9883, 0.6016, 0.9883, 0.6015, 0.9883, 0.6016, 0.9883, 0.6016, 0.9883, 0.6016, 0.9884, 0.6016, 0.9884, 0.6015, 0.9884, 0.6016, 0.9883, 0.6016, 0.9883, 0.6016, 0.9883, 0.6016, 0.9883, 0.6015, 0.9883, 0.6015, 0.9883, 0.6015, 0.9883, 0.6015, 0.9883, 0.6015, 0.9882, 0.6016, 0.9882, 0.6016, 0.9882, 0.6016, 0.9883, 0.6016, 0.9883, 0.6015, 0.9883, 0.6015, 0.9883, 0.6016, 0.9883, 0.6016, 0.9883, 0.6016, 0.9884, 0.6016, 0.9884, 0.6015, 0.9884, 0.5992, 0.9858, 0.5992, 0.9858, 0.5992, 0.9858, 0.5992, 0.9858, 0.5992, 0.9858, 0.5992, 0.9858, 0.5992, 0.9859, 0.5992, 0.9859, 0.5992, 0.9859, 0.5992, 0.9859, 0.5992, 0.9859, 0.5992, 0.9859, 0.5992, 0.9859, 0.5992, 0.9859, 0.5992, 0.9859, 0.5992, 0.9859, 0.5992, 0.9859, 0.5992, 0.9859, 0.5992, 0.9859, 0.5992, 0.9859, 0.5992, 0.9859, 0.5992, 0.9859, 0.5992, 0.9859, 0.5992, 0.9859, 0.5992, 0.9859, 0.5992, 0.9859, 0.5992, 0.9859, 0.5992, 0.9859, 0.5992, 0.9859, 0.5992, 0.9859, 0.5992, 0.9859, 0.5992, 0.9859, 0.5992, 0.9859, 0.5993, 0.9859, 0.5993, 0.9859, 0.5993, 0.9859, 0.5993, 0.9859, 0.5993, 0.9859, 0.5993, 0.9859, 0.5993, 0.9859, 0.5992, 0.9859, 0.5992, 0.9859, 0.5992, 0.9859, 0.5992, 0.9859, 0.5992, 0.9859, 0.5992, 0.9859, 0.5992, 0.9859, 0.5992, 0.9859, 0.5992, 0.9859, 0.5992, 0.9859, 0.5992, 0.9859, 0.5992, 0.9859, 0.5992, 0.9859, 0.5992, 0.9858, 0.5992, 0.9858, 0.5992, 0.9858, 0.5992, 0.9858, 0.5992, 0.9858, 0.5992, 0.9859, 0.5992, 0.9859, 0.5992, 0.9859, 0.5992, 0.9859, 0.5992, 0.9858, 0.5992, 0.9858, 0.5992, 0.9858, 0.5992, 0.9859, 0.5992, 0.9859, 0.5993, 0.9859, 0.5993, 0.9859, 0.5993, 0.9859, 0.5992, 0.9859, 0.5992, 0.9859, 0.5992, 0.9859, 0.5992, 0.9859, 0.5992, 0.9859, 0.5992, 0.9859, 0.5993, 0.9859, 0.5993, 0.9859, 0.5993, 0.9859, 0.5992, 0.9859, 0.5992, 0.9859, 0.5993, 0.9859, 0.5993, 0.9859, 0.5993, 0.9859, 0.5992, 0.9859, 0.5992, 0.9858, 0.5992, 0.9858, 0.5992, 0.9858, 0.5992, 0.9858, 0.5992, 0.9858, 0.5992, 0.9858, 0.5992, 0.9859, 0.5992, 0.9859, 0.5992, 0.9859, 0.5992, 0.9859, 0.5992, 0.9859, 0.5992, 0.9859, 0.5992, 0.9859, 0.5992, 0.9859, 0.5992, 0.9859, 0.5992, 0.9859, 0.5992, 0.9859, 0.5992, 0.9859, 0.5992, 0.9859, 0.5992, 0.9859, 0.5992, 0.9859, 0.5992, 0.9859, 0.5992, 0.9859, 0.5992, 0.9859, 0.5992, 0.9859, 0.5992, 0.9859, 0.5992, 0.9859, 0.5993, 0.9859, 0.5992, 0.9858, 0.5992, 0.9859, 0.5992, 0.9859, 0.5992, 0.9859, 0.5992, 0.9859, 0.5992, 0.9859, 0.5992, 0.9859, 0.5992, 0.9858, 0.5993, 0.9859, 0.5992, 0.9858, 0.5992, 0.9858, 0.5992, 0.9858, 0.5992, 0.9858, 0.5992, 0.9858, 0.5992, 0.9858, 0.5992, 0.9858, 0.5992, 0.9858, 0.5992, 0.9858, 0.5992, 0.9858, 0.5992, 0.9858, 0.5992, 0.9858, 0.5992, 0.9859, 0.5992, 0.9859, 0.5992, 0.9859, 0.5992, 0.9859, 0.5992, 0.9859, 0.5992, 0.9859, 0.5992, 0.9859, 0.5992, 0.9859, 0.5992, 0.9859, 0.5992, 0.9859, 0.5992, 0.9859, 0.5992, 0.9859, 0.5992, 0.9859, 0.5992, 0.9859, 0.5992, 0.9859, 0.5992, 0.9859, 0.5992, 0.9859, 0.5992, 0.9859, 0.5992, 0.9859, 0.5992, 0.9859, 0.5992, 0.9859, 0.5992, 0.9859, 0.5992, 0.9859, 0.5992, 0.9859, 0.5992, 0.9859, 0.5992, 0.9859, 0.5992, 0.9859, 0.5993, 0.9859, 0.5993, 0.9859, 0.5993, 0.9859, 0.5993, 0.9859, 0.5993, 0.9859, 0.5993, 0.9859, 0.5993, 0.9859, 0.5992, 0.9859, 0.5992, 0.9859, 0.5992, 0.9859, 0.5992, 0.9859, 0.5992, 0.9859, 0.5992, 0.9859, 0.5992, 0.9859, 0.5992, 0.9859, 0.5992, 0.9859, 0.5992, 0.9859, 0.5992, 0.9859, 0.5992, 0.9859, 0.5992, 0.9859, 0.5992, 0.9858, 0.5992, 0.9858, 0.5992, 0.9858, 0.5992, 0.9858, 0.5992, 0.9858, 0.5992, 0.9859, 0.5992, 0.9859, 0.5992, 0.9859, 0.5992, 0.9859, 0.5992, 0.9858, 0.5992, 0.9858, 0.5992, 0.9858, 0.5992, 0.9859, 0.5992, 0.9859, 0.5993, 0.9859, 0.5993, 0.9859, 0.5993, 0.9859, 0.5992, 0.9859, 0.5992, 0.9859, 0.5992, 0.9859, 0.5992, 0.9859, 0.5992, 0.9859, 0.5992, 0.9859, 0.5993, 0.9859, 0.5993, 0.9859, 0.5993, 0.9859, 0.5992, 0.9859, 0.5992, 0.9859, 0.5993, 0.9859, 0.5993, 0.9859, 0.5993, 0.9859, 0.5992, 0.9859, 0.5992, 0.9858, 0.5992, 0.9858, 0.5992, 0.9858, 0.5992, 0.9858, 0.5992, 0.9858, 0.5992, 0.9858, 0.5992, 0.9859, 0.5992, 0.9859, 0.5992, 0.9859, 0.5992, 0.9859, 0.5992, 0.9859, 0.5992, 0.9859, 0.5992, 0.9859, 0.5992, 0.9859, 0.5992, 0.9859, 0.5992, 0.9859, 0.5992, 0.9859, 0.5992, 0.9859, 0.5992, 0.9859, 0.5992, 0.9859, 0.5992, 0.9859, 0.5992, 0.9859, 0.5992, 0.9859, 0.5992, 0.9859, 0.5992, 0.9859, 0.5992, 0.9859, 0.5992, 0.9859, 0.5993, 0.9859, 0.5992, 0.9858, 0.5992, 0.9859, 0.5992, 0.9859, 0.5992, 0.9859, 0.5992, 0.9859, 0.5992, 0.9859, 0.5992, 0.9859, 0.5992, 0.9858, 0.5993, 0.9859, 0.5992, 0.9858, 0.5992, 0.9858, 0.5992, 0.9858, 0.5992, 0.9858, 0.5992, 0.9858, 0.5992, 0.9858, 0.6015, 0.9882, 0.6016, 0.9882, 0.6016, 0.9882, 0.6016, 0.9882, 0.6016, 0.9882, 0.6015, 0.9882, 0.6015, 0.9883, 0.6016, 0.9883, 0.6016, 0.9883, 0.6016, 0.9883, 0.6016, 0.9883, 0.6015, 0.9883, 0.6015, 0.9883, 0.6016, 0.9883, 0.6016, 0.9883, 0.6016, 0.9883, 0.6015, 0.9883, 0.6015, 0.9883, 0.6015, 0.9883, 0.6015, 0.9883, 0.6015, 0.9883, 0.6016, 0.9883, 0.6016, 0.9883, 0.6016, 0.9883, 0.6015, 0.9883, 0.6015, 0.9883, 0.6015, 0.9883, 0.6015, 0.9883, 0.6015, 0.9884, 0.6016, 0.9884, 0.6016, 0.9884, 0.6016, 0.9884, 0.6015, 0.9884, 0.6016, 0.9883, 0.6016, 0.9883, 0.6016, 0.9883, 0.6016, 0.9883, 0.6016, 0.9883, 0.6016, 0.9883, 0.6016, 0.9883, 0.6015, 0.9883, 0.6016, 0.9883, 0.6016, 0.9884, 0.6015, 0.9884, 0.6016, 0.9883, 0.6016, 0.9883, 0.6016, 0.9883, 0.6016, 0.9883, 0.6016, 0.9883, 0.6015, 0.9883, 0.6015, 0.9883, 0.6015, 0.9883, 0.6015, 0.9883, 0.6015, 0.9882, 0.6016, 0.9882, 0.6016, 0.9883, 0.6016, 0.9883, 0.6015, 0.9883, 0.6015, 0.9883, 0.6015, 0.9883, 0.6015, 0.9883, 0.6015, 0.9883, 0.6015, 0.9883, 0.6016, 0.9883, 0.6016, 0.9883, 0.6016, 0.9883, 0.6015, 0.9883, 0.6016, 0.9883, 0.6016, 0.9883, 0.6016, 0.9883, 0.6016, 0.9884, 0.6016, 0.9884, 0.6016, 0.9884, 0.6016, 0.9884, 0.6016, 0.9884, 0.6016, 0.9884, 0.6016, 0.9883, 0.6016, 0.9883, 0.6016, 0.9883, 0.6016, 0.9883, 0.6016, 0.9883, 0.6016, 0.9883, 0.6016, 0.9883, 0.6016, 0.9883, 0.6016, 0.9883, 0.6016, 0.9883, 0.6016, 0.9883, 0.6016, 0.9883, 0.6016, 0.9883, 0.6016, 0.9883, 0.6016, 0.9883, 0.6016, 0.9883, 0.6016, 0.9883, 0.6016, 0.9883, 0.6016, 0.9883, 0.6016, 0.9883, 0.6016, 0.9883, 0.6015, 0.9883, 0.6016, 0.9883, 0.6016, 0.9883, 0.6016, 0.9883, 0.6015, 0.9883, 0.6016, 0.9883, 0.6016, 0.9883, 0.6016, 0.9883, 0.6016, 0.9883, 0.6016, 0.9883, 0.6016, 0.9883, 0.6016, 0.9883, 0.6016, 0.9883, 0.6016, 0.9883, 0.6016, 0.9884, 0.6016, 0.9883, 0.6016, 0.9882, 0.6015, 0.9884, 0.6016, 0.9884, 0.6016, 0.9884, 0.6016, 0.9884, 0.6016, 0.9884, 0.6015, 0.9884, 0.6016, 0.9882, 0.6016, 0.9883, 0.6016, 0.9882, 0.6015, 0.9882, 0.6016, 0.9882, 0.6016, 0.9882, 0.6016, 0.9882, 0.6015, 0.9882, 0.6015, 0.9882, 0.6016, 0.9882, 0.6016, 0.9882, 0.6016, 0.9882, 0.6016, 0.9882, 0.6015, 0.9882, 0.6015, 0.9883, 0.6016, 0.9883, 0.6016, 0.9883, 0.6016, 0.9883, 0.6016, 0.9883, 0.6015, 0.9883, 0.6015, 0.9883, 0.6016, 0.9883, 0.6016, 0.9883, 0.6016, 0.9883, 0.6015, 0.9883, 0.6015, 0.9883, 0.6015, 0.9883, 0.6015, 0.9883, 0.6015, 0.9883, 0.6016, 0.9883, 0.6016, 0.9883, 0.6016, 0.9883, 0.6015, 0.9883, 0.6015, 0.9883, 0.6015, 0.9883, 0.6015, 0.9883, 0.6015, 0.9884, 0.6016, 0.9884, 0.6016, 0.9884, 0.6016, 0.9884, 0.6015, 0.9884, 0.6016, 0.9883, 0.6016, 0.9883, 0.6016, 0.9883, 0.6016, 0.9883, 0.6016, 0.9883, 0.6016, 0.9883, 0.6016, 0.9883, 0.6015, 0.9883, 0.6016, 0.9883, 0.6016, 0.9884, 0.6015, 0.9884, 0.6016, 0.9883, 0.6016, 0.9883, 0.6016, 0.9883, 0.6016, 0.9883, 0.6016, 0.9883, 0.6015, 0.9883, 0.6015, 0.9883, 0.6015, 0.9883, 0.6015, 0.9883, 0.6015, 0.9882, 0.6016, 0.9882, 0.6016, 0.9883, 0.6016, 0.9883, 0.6015, 0.9883, 0.6015, 0.9883, 0.6015, 0.9883, 0.6015, 0.9883, 0.6015, 0.9883, 0.6015, 0.9883, 0.6016, 0.9883, 0.6016, 0.9883, 0.6016, 0.9883, 0.6015, 0.9883, 0.6016, 0.9883, 0.6016, 0.9883, 0.6016, 0.9883, 0.6016, 0.9884, 0.6016, 0.9884, 0.6016, 0.9884, 0.6016, 0.9884, 0.6016, 0.9884, 0.6016, 0.9884, 0.6016, 0.9883, 0.6016, 0.9883, 0.6016, 0.9883, 0.6016, 0.9883, 0.6016, 0.9883, 0.6016, 0.9883, 0.6016, 0.9883, 0.6016, 0.9883, 0.6016, 0.9883, 0.6016, 0.9883, 0.6016, 0.9883, 0.6016, 0.9883, 0.6016, 0.9883, 0.6016, 0.9883, 0.6016, 0.9883, 0.6016, 0.9883, 0.6016, 0.9883, 0.6016, 0.9883, 0.6016, 0.9883, 0.6016, 0.9883, 0.6016, 0.9883, 0.6015, 0.9883, 0.6016, 0.9883, 0.6016, 0.9883, 0.6016, 0.9883, 0.6015, 0.9883, 0.6016, 0.9883, 0.6016, 0.9883, 0.6016, 0.9883, 0.6016, 0.9883, 0.6016, 0.9883, 0.6016, 0.9883, 0.6016, 0.9883, 0.6016, 0.9883, 0.6016, 0.9883, 0.6016, 0.9884, 0.6016, 0.9883, 0.6016, 0.9882, 0.6015, 0.9884, 0.6016, 0.9884, 0.6016, 0.9884, 0.6016, 0.9884, 0.6016, 0.9884, 0.6015, 0.9884, 0.6016, 0.9882, 0.6016, 0.9883, 0.6016, 0.9882, 0.6015, 0.9882, 0.6016, 0.9882, 0.6016, 0.9882, 0.6016, 0.9882, 0.6015, 0.9882, 0.6015, 0.9882, 0.6016, 0.9882, 0.6016, 0.9882, 0.6016, 0.9882, 0.6016, 0.9882, 0.6015, 0.9882, 0.6015, 0.9883, 0.6016, 0.9883, 0.6016, 0.9883, 0.6016, 0.9883, 0.6016, 0.9883, 0.6015, 0.9883, 0.6015, 0.9883, 0.6016, 0.9883, 0.6016, 0.9883, 0.6016, 0.9883, 0.6015, 0.9883, 0.6015, 0.9883, 0.6015, 0.9883, 0.6015, 0.9883, 0.6015, 0.9883, 0.6016, 0.9883, 0.6016, 0.9883, 0.6016, 0.9883, 0.6015, 0.9883, 0.6015, 0.9883, 0.6015, 0.9883, 0.6015, 0.9883, 0.6015, 0.9884, 0.6016, 0.9884, 0.6016, 0.9884, 0.6016, 0.9884, 0.6015, 0.9884, 0.6016, 0.9883, 0.6016, 0.9883, 0.6016, 0.9883, 0.6016, 0.9883, 0.6016, 0.9883, 0.6016, 0.9883, 0.6016, 0.9883, 0.6015, 0.9883, 0.6016, 0.9883, 0.6016, 0.9884, 0.6015, 0.9884, 0.6016, 0.9883, 0.6016, 0.9883, 0.6016, 0.9883, 0.6016, 0.9883, 0.6016, 0.9883, 0.6015, 0.9883, 0.6015, 0.9883, 0.6015, 0.9883, 0.6015, 0.9883, 0.6015, 0.9882, 0.6016, 0.9882, 0.6016, 0.9883, 0.6016, 0.9883, 0.6015, 0.9883, 0.6015, 0.9883, 0.6015, 0.9883, 0.6015, 0.9883, 0.6015, 0.9883, 0.6015, 0.9883, 0.6016, 0.9883, 0.6016, 0.9883, 0.6016, 0.9883, 0.6015, 0.9883, 0.6016, 0.9883, 0.6016, 0.9883, 0.6016, 0.9883, 0.6016, 0.9884, 0.6016, 0.9884, 0.6016, 0.9884, 0.6016, 0.9884, 0.6016, 0.9884, 0.6016, 0.9884, 0.6016, 0.9883, 0.6016, 0.9883, 0.6016, 0.9883, 0.6016, 0.9883, 0.6016, 0.9883, 0.6016, 0.9883, 0.6016, 0.9883, 0.6016, 0.9883, 0.6016, 0.9883, 0.6016, 0.9883, 0.6016, 0.9883, 0.6016, 0.9883, 0.6016, 0.9883, 0.6016, 0.9883, 0.6016, 0.9883, 0.6016, 0.9883, 0.6016, 0.9883, 0.6016, 0.9883, 0.6016, 0.9883, 0.6016, 0.9883, 0.6016, 0.9883, 0.6015, 0.9883, 0.6016, 0.9883, 0.6016, 0.9883, 0.6016, 0.9883, 0.6015, 0.9883, 0.6016, 0.9883, 0.6016, 0.9883, 0.6016, 0.9883, 0.6016, 0.9883, 0.6016, 0.9883, 0.6016, 0.9883, 0.6016, 0.9883, 0.6016, 0.9883, 0.6016, 0.9883, 0.6016, 0.9884, 0.6016, 0.9883, 0.6016, 0.9882, 0.6015, 0.9884, 0.6016, 0.9884, 0.6016, 0.9884, 0.6016, 0.9884, 0.6016, 0.9884, 0.6015, 0.9884, 0.6016, 0.9882, 0.6016, 0.9883, 0.6016, 0.9882, 0.6015, 0.9882, 0.6016, 0.9882, 0.6016, 0.9882, 0.6016, 0.9882, 0.6015, 0.9882])
me_cube_032.materials.append(mat_material_007)
me_cube_032.use_remesh_fix_poles = True
me_cube_032.use_remesh_preserve_attributes = False
me_cube_032.use_mirror_vertex_groups = False
me_cube_032.update()

# ---- objects
ob_chair_v2 = bpy.data.objects.new('Chair_V2', me_cube_032)

# ---- transforms, parenting, visibility, modifiers, constraints
ob_chair_v2.location = (0.0, 0.0, 5.96e-08)
ob_chair_v2.lineart.crease_threshold = 0.0

# ---- collection membership
col_collection.objects.link(ob_chair_v2)

# ---- scene / render settings (as saved in the file)
scene.frame_start = 1; scene.frame_end = 250; scene.frame_set(1)
scene.render.engine = 'BLENDER_EEVEE_NEXT'
scene.cycles.use_denoising = False
scene.cycles.samples = 128
scene.cycles.sampling_pattern = 'TABULATED_SOBOL'
scene.cycles.use_adaptive_sampling = False
scene.cycles.use_light_tree = False
scene.view_settings.view_transform = 'Filmic'
bpy.context.view_layer.update()

# ---- added for rendering (the .blend has no active camera and no usable light): camera, sun
cam_auto = bpy.data.cameras.new('AutoCamera')
cam_auto.lens = 50.0
cam_auto.sensor_width = 36.0
cam_auto.clip_end = 1000.0
ob_auto_camera = bpy.data.objects.new('AutoCamera', cam_auto)
scene.collection.objects.link(ob_auto_camera)
ob_auto_camera.location = (1.12398, -1.34204, 1.3977)
ob_auto_camera.rotation_euler = (1.09748, -7.21219e-08, 0.694738)
scene.camera = ob_auto_camera
light_auto_sun = bpy.data.lights.new('AutoSun', 'SUN')
light_auto_sun.energy = 3.0
light_auto_sun.angle = 0.0523599
ob_auto_sun = bpy.data.objects.new('AutoSun', light_auto_sun)
scene.collection.objects.link(ob_auto_sun)
ob_auto_sun.rotation_euler = (0.872665, 0.174533, 0.523599)
bpy.context.view_layer.update()
